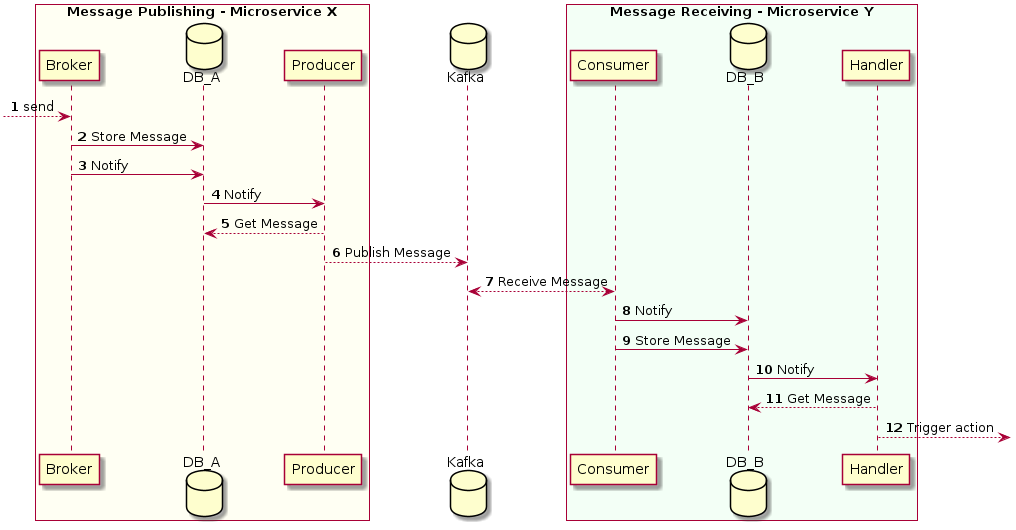

The diagram above was rendered by PlantUML. Its source (embedded in the PNG):
@startuml
box "Message Publishing - Microservice X" #FFFFF3
participant Broker
database DB_A
participant Producer
end box
database Kafka
box "Message Receiving - Microservice Y" #F3FFF6
participant Consumer
database DB_B
participant Handler
end box

autonumber
--> Broker: send

Broker -> DB_A: Store Message
Broker -> DB_A: Notify
DB_A -> Producer: Notify
Producer --> DB_A: Get Message
Producer --> Kafka: Publish Message
Kafka <--> Consumer: Receive Message
Consumer -> DB_B: Notify
Consumer -> DB_B: Store Message
DB_B -> Handler: Notify
Handler --> DB_B: Get Message
Handler --> :Trigger action
@enduml